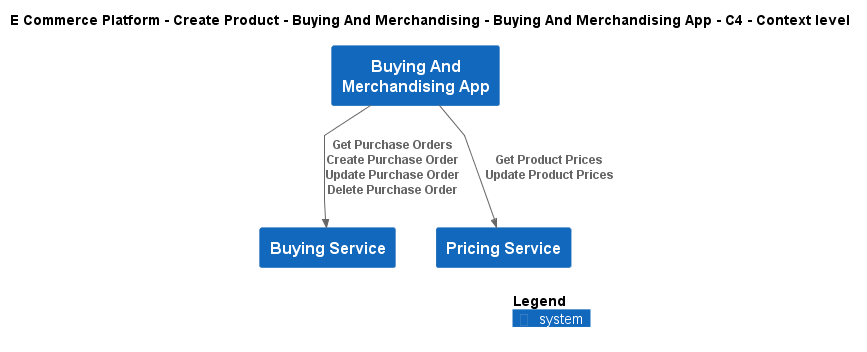

The diagram above was rendered by PlantUML. Its source (embedded in the PNG):
@startuml
!include ..\..\..\..\..\.c4s\C4_Context.puml

AddElementTag("c4interflow:lifecycle:new", $bgColor=green, $fontColor=#ffffff, $borderColor=green, $shadowing="False")
AddElementTag("c4interflow:lifecycle:changed", $bgColor=orange, $fontColor=#ffffff, $borderColor=orange, $shadowing="False")
AddElementTag("c4interflow:lifecycle:removed", $bgColor=red, $fontColor=#ffffff, $borderColor=red, $shadowing="False")

AddRelTag("c4interflow:lifecycle:new", $textColor=green, $lineColor=green)
AddRelTag("c4interflow:lifecycle:changed", $textColor=orange, $lineColor=orange)
AddRelTag("c4interflow:lifecycle:removed", $textColor=red, $lineColor=red)

SHOW_PERSON_PORTRAIT()
LAYOUT_TOP_DOWN()

skinparam linetype polyline

title E Commerce Platform - Create Product - Buying And Merchandising - Buying And Merchandising App - C4 - Context level

System(ECommercePlatform.CreateProduct.BuyingAndMerchandising.SoftwareSystems.BuyingAndMerchandisingApp, "Buying And Merchandising App", "")
System(ECommercePlatform.CreateProduct.BuyingAndMerchandising.SoftwareSystems.BuyingService, "Buying Service", "")
System(ECommercePlatform.CreateProduct.PriceManagement.SoftwareSystems.PricingService, "Pricing Service", "")

Rel(ECommercePlatform.CreateProduct.BuyingAndMerchandising.SoftwareSystems.BuyingAndMerchandisingApp, ECommercePlatform.CreateProduct.BuyingAndMerchandising.SoftwareSystems.BuyingService, "Get Purchase Orders\nCreate Purchase Order\nUpdate Purchase Order\nDelete Purchase Order")
Rel(ECommercePlatform.CreateProduct.BuyingAndMerchandising.SoftwareSystems.BuyingAndMerchandisingApp, ECommercePlatform.CreateProduct.PriceManagement.SoftwareSystems.PricingService, "Get Product Prices\nUpdate Product Prices")


SHOW_LEGEND()
@enduml